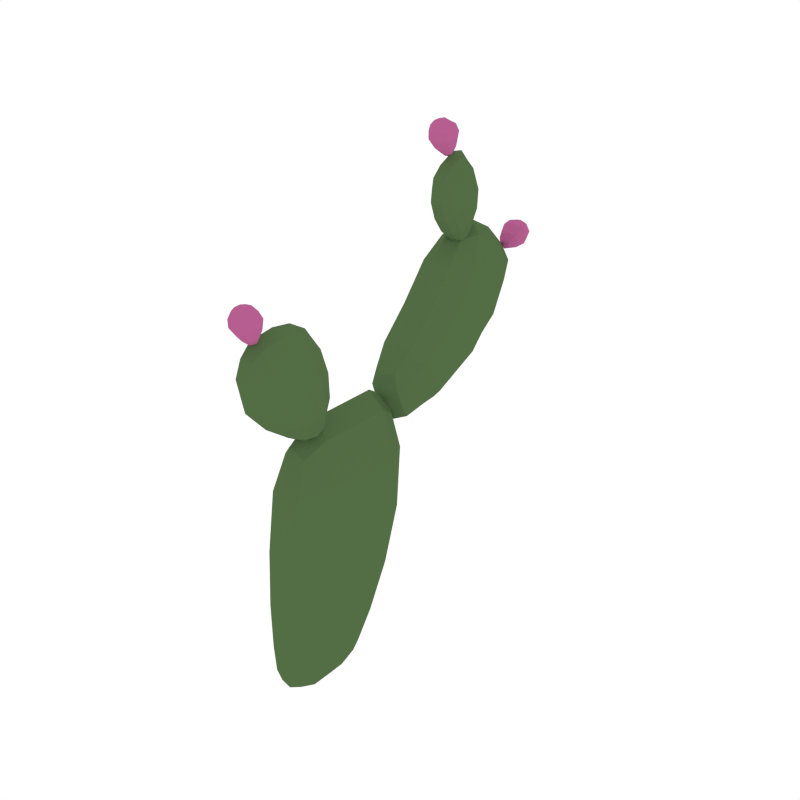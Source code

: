 # Source: CactusFlowers_5.blend  (saved by Blender 2.91.10; exported with 4.5.12 LTS)
import bpy
from mathutils import Matrix  # noqa: F401  (used for matrix-valued properties, if any)

bpy.ops.wm.read_factory_settings(use_empty=True)
scene = bpy.context.scene
scene.name = 'Scene'

# ---- collections
col_collection_1 = bpy.data.collections.new('Collection 1'); scene.collection.children.link(col_collection_1)

# ---- materials (node trees are filled in below, after node groups)
mat_green = bpy.data.materials.new('Green')
mat_green.alpha_threshold = 0.0
mat_green.diffuse_color = (0.08744, 0.1523, 0.05986, 1.0)
mat_green.roughness = 0.5
mat_pink = bpy.data.materials.new('Pink')
mat_pink.alpha_threshold = 0.0
mat_pink.diffuse_color = (0.4672, 0.1131, 0.277, 1.0)
mat_pink.roughness = 0.5

# ---- material node trees

# ---- world
world_world = bpy.data.worlds.new('World'); scene.world = world_world
world_world.color = (1.0, 1.0, 1.0)
world_world.use_sun_shadow = False
world_world.sun_shadow_jitter_overblur = 0.0
world_world.cycles.sampling_method = 'NONE'
world_world.cycles.sample_map_resolution = 256

# ---- meshes
me_circle = bpy.data.meshes.new('Circle')
me_circle.from_pydata([(-1.187e-07, 2.85e-07, 0.0)], [], [])
_uv = me_circle.uv_layers.new(name='UVMap')
_uv.uv.foreach_set('vector', [])
me_circle.use_remesh_fix_poles = True
me_circle.use_remesh_preserve_attributes = False
me_circle.use_mirror_vertex_groups = False
me_circle.update()
me_cube_038 = bpy.data.meshes.new('Cube.038')
me_cube_038.from_pydata([(1.513e-16, 0.5331, 0.659), (0.02491, 0.5825, 0.6824), (0.02076, 0.5519, 0.6679), (-0.02076, 0.5519, 0.6679), (0.003734, 0.5437, 0.6852), (-0.003734, 0.5601, 0.6505), (1.49e-16, 0.5943, 0.688), (-0.02491, 0.5825, 0.6824), (0.004481, 0.5727, 0.7032), (-0.004481, 0.5924, 0.6616), (-2.115e-07, 0.3602, 0.8646), (0.02491, 0.3431, 0.9165), (0.02076, 0.3537, 0.8843), (-0.02076, 0.3537, 0.8843), (0.003734, 0.3355, 0.8784), (-0.003734, 0.3719, 0.8903), (-2.115e-07, 0.339, 0.9289), (-0.02491, 0.3431, 0.9165), (0.00448, 0.3213, 0.9093), (-0.004481, 0.365, 0.9237), (-2.115e-07, -0.09802, 0.6793), (0.02491, -0.1151, 0.7312), (0.02076, -0.1045, 0.699), (-0.02076, -0.1045, 0.699), (0.003734, -0.1227, 0.6931), (-0.003734, -0.08631, 0.705), (-2.115e-07, -0.1192, 0.7436), (-0.02491, -0.1151, 0.7312), (0.00448, -0.1369, 0.724), (-0.004481, -0.09324, 0.7384), (-0.04628, 0.01651, 0.3877), (-0.006858, -0.06725, 0.3911), (0.0422, 0.1617, 0.3844), (-0.006858, 0.2232, 0.3844), (-0.006858, -0.02645, -0.00829), (-0.006858, 0.02837, 0.504), (-0.04349, 0.06493, 0.02752), (-0.006858, 0.1776, 0.1641), (0.04572, 0.1257, 0.1641), (-0.006858, -0.0881, 0.1725), (0.04572, -0.007127, 0.1683), (-0.006858, 0.1617, 0.504), (-0.006858, 0.04015, -0.00829), (0.0422, 0.01651, 0.3877), (-0.04628, 0.1617, 0.3844), (-0.04727, -0.007127, 0.1683), (-0.04628, 0.3832, 0.6588), (-0.006858, 0.3283, 0.6878), (0.0422, 0.4611, 0.5836), (-0.006858, 0.4841, 0.5374), (-0.006858, 0.1833, 0.4787), (-0.006858, 0.4395, 0.7358), (-0.04628, 0.2937, 0.4656), (-0.006858, 0.3044, 0.4395), (0.0422, 0.2937, 0.4656), (-0.006858, 0.2272, 0.5689), (0.0422, 0.2551, 0.5303), (-0.006858, 0.5388, 0.6632), (-0.006858, 0.2039, 0.4272), (0.0422, 0.3832, 0.6588), (-0.04628, 0.4611, 0.5836), (-0.04628, 0.2551, 0.5303), (-0.02158, -0.008125, 0.6373), (0.001254, 0.03189, 0.6351), (0.02967, -0.09198, 0.6329), (0.001254, -0.1358, 0.6263), (0.001254, 0.02788, 0.4861), (0.001254, -0.02514, 0.6896), (-0.02158, -0.04757, 0.5282), (0.001254, -0.08577, 0.5323), (0.02967, -0.04757, 0.5282), (0.001254, 0.04613, 0.5471), (0.02967, 0.01838, 0.5356), (0.001254, -0.09636, 0.6896), (0.001254, -0.007537, 0.4801), (0.02967, -0.008125, 0.6373), (-0.02158, -0.09198, 0.6329), (-0.02158, 0.01838, 0.5356), (-0.0113, 0.337, 0.8056), (0.00463, 0.3193, 0.788), (0.02446, 0.3862, 0.831), (0.00463, 0.4178, 0.8388), (0.00463, 0.3854, 0.7077), (0.00463, 0.3275, 0.8424), (-0.0113, 0.4066, 0.7542), (0.00463, 0.4305, 0.7655), (0.02446, 0.4066, 0.7542), (0.00463, 0.3492, 0.7335), (0.02446, 0.3659, 0.7382), (0.00463, 0.3667, 0.8729), (0.00463, 0.4075, 0.7195), (0.02446, 0.337, 0.8056), (-0.0113, 0.3862, 0.831), (-0.0113, 0.3659, 0.7382), (-0.04349, -0.02268, 0.02839), (0.0323, -0.02268, 0.02839), (-0.006858, -0.07626, 0.02927), (0.0323, 0.06493, 0.02752), (-0.006858, 0.09895, 0.02752), (-0.04727, 0.1257, 0.1641), (-0.009106, 0.5378, 0.6612), (-0.001638, 0.5414, 0.6536), (0.009106, 0.5378, 0.6612), (0.001638, 0.5342, 0.6688), (-0.02826, 0.569, 0.676), (-0.005083, 0.5802, 0.6524), (0.02826, 0.569, 0.676), (0.005083, 0.5578, 0.6995), (0.01277, 0.5581, 0.6549), (0.01837, 0.5458, 0.6809), (-0.01277, 0.5458, 0.6809), (-0.01837, 0.5581, 0.6549), (-0.01429, 0.5914, 0.6866), (-0.002571, 0.597, 0.6746), (0.01429, 0.5914, 0.6866), (0.002571, 0.5857, 0.6985), (0.01532, 0.5899, 0.6668), (0.02204, 0.5751, 0.698), (-0.01532, 0.5751, 0.698), (-0.02204, 0.5899, 0.6668), (-0.009106, 0.3586, 0.8695), (-0.001638, 0.3666, 0.8721), (0.009106, 0.3586, 0.8695), (0.001638, 0.3506, 0.8669), (-0.02826, 0.3478, 0.9023), (-0.005083, 0.3726, 0.9104), (0.02826, 0.3478, 0.9023), (0.005083, 0.323, 0.8941), (0.01277, 0.3673, 0.8888), (0.01837, 0.34, 0.8799), (-0.01277, 0.34, 0.8799), (-0.01837, 0.3673, 0.8888), (-0.01429, 0.3401, 0.9258), (-0.002571, 0.3526, 0.9299), (0.01429, 0.3401, 0.9258), (0.002571, 0.3275, 0.9217), (0.01532, 0.3595, 0.9219), (0.02204, 0.3267, 0.9111), (-0.01532, 0.3267, 0.9111), (-0.02204, 0.3595, 0.9219), (-0.009106, -0.09964, 0.6842), (-0.001638, -0.09165, 0.6868), (0.009106, -0.09964, 0.6842), (0.001638, -0.1076, 0.6816), (-0.02826, -0.1104, 0.717), (-0.005083, -0.08562, 0.7251), (0.02826, -0.1104, 0.717), (0.005083, -0.1352, 0.7088), (0.01277, -0.09086, 0.7035), (0.01837, -0.1182, 0.6945), (-0.01277, -0.1182, 0.6945), (-0.01837, -0.09086, 0.7035), (-0.01429, -0.1182, 0.7405), (-0.002571, -0.1056, 0.7446), (0.01429, -0.1182, 0.7405), (0.002571, -0.1307, 0.7364), (0.01532, -0.09871, 0.7366), (0.02204, -0.1315, 0.7258), (-0.01532, -0.1315, 0.7258), (-0.02204, -0.09871, 0.7366), (-0.03453, 0.2078, 0.3844), (-0.03453, 0.0254, 0.4749), (-0.006858, -0.03149, 0.4757), (0.02323, 0.1617, 0.4741), (-0.006858, 0.2078, 0.4741), (-0.006858, 0.06773, 0.0006636), (0.02075, 0.04634, 0.0006636), (-0.006858, -0.05932, 0.001099), (-0.03384, -0.02551, 0.0008812), (-0.03453, -0.04631, 0.3902), (0.02323, -0.04631, 0.3902), (0.02323, 0.2078, 0.3844), (-0.006858, 0.2118, 0.2696), (0.04979, 0.1527, 0.2696), (-0.006858, -0.08431, 0.2799), (-0.04841, 0.004675, 0.2748), (-0.03384, -0.06287, 0.02905), (0.02075, -0.06287, 0.02905), (0.02075, 0.09045, 0.02752), (-0.03478, 0.1646, 0.1641), (-0.03453, 0.1617, 0.4741), (0.02323, 0.0254, 0.4749), (0.02075, -0.02551, 0.0008812), (-0.03384, 0.04634, 0.0006636), (0.04979, 0.004675, 0.2748), (-0.04841, 0.1527, 0.2696), (-0.04399, 0.02601, 0.02774), (0.03406, 0.02601, 0.02774), (-0.006858, 0.09766, 0.504), (-0.006858, 0.01061, -0.00829), (0.04891, 0.0947, 0.3852), (-0.04817, 0.0947, 0.3852), (-0.03453, 0.4783, 0.5489), (-0.03453, 0.4255, 0.7165), (-0.006858, 0.3816, 0.7347), (0.02323, 0.5193, 0.6433), (-0.006858, 0.5446, 0.6063), (-0.006858, 0.2362, 0.425), (0.02323, 0.2263, 0.4368), (-0.006858, 0.1911, 0.5218), (-0.03453, 0.2012, 0.4916), (-0.03453, 0.342, 0.6806), (0.02323, 0.342, 0.6806), (0.02323, 0.4783, 0.5489), (-0.006858, 0.3923, 0.4754), (0.04891, 0.3804, 0.5143), (-0.006858, 0.2775, 0.6232), (-0.04817, 0.323, 0.5882), (-0.03453, 0.2341, 0.5593), (0.02323, 0.2341, 0.5593), (0.02323, 0.3017, 0.446), (-0.03453, 0.3017, 0.446), (-0.03453, 0.5193, 0.6433), (0.02323, 0.4255, 0.7165), (0.02323, 0.2012, 0.4916), (-0.03453, 0.2263, 0.4368), (0.04891, 0.323, 0.5882), (-0.04817, 0.3804, 0.5143), (-0.04817, 0.2787, 0.4948), (0.04891, 0.2787, 0.4948), (-0.006858, 0.4945, 0.7067), (-0.006858, 0.1915, 0.4454), (0.04891, 0.4301, 0.6255), (-0.04817, 0.4301, 0.6255), (-0.01478, -0.1249, 0.628), (-0.01478, -0.02089, 0.6765), (0.001254, 0.006922, 0.6707), (0.01868, -0.09526, 0.6754), (0.001254, -0.124, 0.6685), (0.001254, -0.03927, 0.4986), (0.01868, -0.01754, 0.4921), (0.001254, 0.03798, 0.5099), (-0.01478, 0.02551, 0.4985), (-0.01478, 0.02189, 0.6357), (0.01868, 0.02189, 0.6357), (0.01868, -0.1249, 0.628), (0.001254, -0.1252, 0.5764), (0.03356, -0.07868, 0.5784), (0.001254, 0.04617, 0.5911), (-0.02267, 0.00701, 0.5858), (-0.01478, 0.0392, 0.5443), (0.01868, 0.0392, 0.5443), (0.01868, -0.07622, 0.5313), (-0.01478, -0.07622, 0.5313), (-0.01478, -0.09526, 0.6754), (0.01868, -0.02089, 0.6765), (0.01868, 0.02551, 0.4985), (-0.01478, -0.01754, 0.4921), (0.03356, 0.00701, 0.5858), (-0.02267, -0.07868, 0.5784), (-0.02267, -0.01198, 0.528), (0.03356, -0.01198, 0.528), (0.001254, -0.06075, 0.6948), (0.001254, 0.01349, 0.4761), (0.03356, -0.0491, 0.6373), (-0.02267, -0.0491, 0.6373), (-0.006556, 0.4099, 0.8368), (-0.006556, 0.3298, 0.8332), (0.00463, 0.3179, 0.8183), (0.01679, 0.3716, 0.8624), (0.00463, 0.3915, 0.8691), (0.00463, 0.4176, 0.7393), (0.01679, 0.4072, 0.7282), (0.00463, 0.3696, 0.7164), (-0.006556, 0.3805, 0.7153), (-0.006556, 0.3238, 0.7924), (0.01679, 0.3238, 0.7924), (0.01679, 0.4099, 0.8368), (0.00463, 0.4345, 0.7986), (0.02717, 0.4011, 0.7908), (0.00463, 0.3303, 0.7577), (-0.01207, 0.349, 0.7703), (-0.006556, 0.3534, 0.7347), (0.01679, 0.3534, 0.7347), (0.01679, 0.4245, 0.7627), (-0.006556, 0.4245, 0.7627), (-0.006556, 0.3716, 0.8624), (0.01679, 0.3298, 0.8332), (0.01679, 0.3805, 0.7153), (-0.006556, 0.4072, 0.7282), (0.02717, 0.349, 0.7703), (-0.01207, 0.4011, 0.7908), (-0.01207, 0.3845, 0.7446), (0.02717, 0.3845, 0.7446), (0.00463, 0.3448, 0.8606), (0.00463, 0.3976, 0.7083), (0.02717, 0.3581, 0.8207), (-0.01207, 0.3581, 0.8207), (-0.03478, -0.06786, 0.1714), (0.02411, -0.06786, 0.1714), (0.02411, 0.1646, 0.1641), (-0.03384, 0.09045, 0.02752), (-0.04965, 0.06657, 0.1651), (0.05419, 0.06657, 0.1651), (-0.04493, -0.01691, 0.08171), (0.03742, -0.01691, 0.08171), (-0.006858, -0.08371, 0.08385), (0.03742, 0.09252, 0.07957), (-0.006858, 0.1351, 0.07957), (-0.04493, 0.09252, 0.07957), (-0.01022, 0.5449, 0.6557), (0.007102, 0.5449, 0.6557), (-0.007102, 0.538, 0.6701), (0.01022, 0.538, 0.6701), (-0.01738, 0.5606, 0.6936), (-0.025, 0.5774, 0.6583), (0.01738, 0.5774, 0.6583), (0.025, 0.5606, 0.6936), (-0.009749, 0.5844, 0.6954), (-0.01403, 0.5938, 0.6756), (0.009749, 0.5938, 0.6756), (0.01403, 0.5844, 0.6954), (-0.01022, 0.3649, 0.8758), (0.007102, 0.3649, 0.8758), (-0.007102, 0.3497, 0.8709), (0.01022, 0.3497, 0.8709), (-0.01738, 0.3292, 0.8962), (-0.025, 0.3664, 0.9084), (0.01738, 0.3664, 0.9084), (0.025, 0.3292, 0.8962), (-0.009749, 0.3304, 0.92), (-0.01403, 0.3513, 0.9268), (0.009749, 0.3513, 0.9268), (0.01403, 0.3304, 0.92), (-0.01022, -0.09331, 0.6905), (0.007102, -0.09331, 0.6905), (-0.007102, -0.1085, 0.6855), (0.01022, -0.1085, 0.6855), (-0.01738, -0.129, 0.7109), (-0.025, -0.09182, 0.7231), (0.01738, -0.09182, 0.7231), (0.025, -0.129, 0.7109), (-0.009749, -0.1278, 0.7347), (-0.01403, -0.1069, 0.7415), (0.009749, -0.1069, 0.7415), (0.01403, -0.1278, 0.7347), (-0.02708, 0.1959, 0.4508), (-0.02708, -0.0208, 0.4534), (0.01443, 0.1959, 0.4508), (0.01443, -0.0208, 0.4534), (-0.02677, 0.06823, 0.007628), (-0.02677, -0.05171, 0.008304), (0.01333, -0.05171, 0.008304), (0.01333, 0.06823, 0.007628), (-0.03507, 0.197, 0.2696), (-0.03507, -0.06207, 0.2786), (0.02513, -0.06207, 0.2786), (0.02513, 0.197, 0.2696), (-0.03501, 0.09692, 0.4743), (0.02491, 0.09692, 0.4743), (0.02119, 0.01446, 0.0007179), (-0.03396, 0.01446, 0.0007179), (0.06029, 0.08618, 0.2709), (-0.05137, 0.08618, 0.2709), (-0.02708, 0.5206, 0.6011), (-0.02708, 0.3828, 0.7161), (0.01443, 0.5206, 0.6011), (0.01443, 0.3828, 0.7161), (-0.02708, 0.2506, 0.4332), (-0.02708, 0.2045, 0.5236), (0.01443, 0.2045, 0.5236), (0.01443, 0.2506, 0.4332), (-0.03501, 0.3894, 0.4851), (-0.03501, 0.2889, 0.6145), (0.02491, 0.2889, 0.6145), (0.02491, 0.3894, 0.4851), (-0.03501, 0.4784, 0.6864), (0.02491, 0.4784, 0.6864), (0.02491, 0.2133, 0.4577), (-0.03501, 0.2133, 0.4577), (0.05897, 0.3601, 0.5521), (-0.051, 0.3601, 0.5521), (-0.01046, -0.1169, 0.6599), (-0.01046, 0.003674, 0.6633), (0.01359, -0.1169, 0.6599), (0.01359, 0.003674, 0.6633), (-0.01046, -0.04347, 0.5053), (-0.01046, 0.03537, 0.5157), (0.01359, 0.03537, 0.5157), (0.01359, -0.04347, 0.5053), (-0.01505, -0.1136, 0.5769), (-0.01505, 0.03638, 0.5898), (0.01965, 0.03638, 0.5898), (0.01965, -0.1136, 0.5769), (-0.01505, -0.05784, 0.6804), (0.01965, -0.05784, 0.6804), (0.01965, 0.007125, 0.4891), (-0.01505, 0.007125, 0.4891), (0.03939, -0.03399, 0.5812), (-0.02431, -0.03399, 0.5812), (-0.003542, 0.3913, 0.859), (-0.003542, 0.3224, 0.8155), (0.01324, 0.3913, 0.859), (0.01324, 0.3224, 0.8155), (-0.003542, 0.417, 0.7424), (-0.003542, 0.3682, 0.7207), (0.01324, 0.3682, 0.7207), (0.01324, 0.417, 0.7424), (-0.006746, 0.4261, 0.7967), (-0.006746, 0.335, 0.7608), (0.01747, 0.335, 0.7608), (0.01747, 0.4261, 0.7967), (-0.006746, 0.3482, 0.8506), (0.01747, 0.3482, 0.8506), (0.01747, 0.3943, 0.7174), (-0.006746, 0.3943, 0.7174), (0.03124, 0.3713, 0.7818), (-0.01321, 0.3713, 0.7818), (-0.0342, -0.06701, 0.08331), (0.02203, -0.06701, 0.08331), (0.02203, 0.1245, 0.07957), (-0.0342, 0.1245, 0.07957), (-0.04614, 0.04385, 0.08011), (0.04173, 0.04385, 0.08011)], [], [(0, 103, 302, 100), (0, 100, 300, 101), (0, 101, 301, 102), (0, 102, 303, 103), (1, 117, 307, 106), (1, 106, 306, 116), (1, 116, 310, 114), (1, 114, 311, 117), (2, 109, 303, 102), (2, 102, 301, 108), (2, 108, 306, 106), (2, 106, 307, 109), (3, 111, 300, 100), (3, 100, 302, 110), (3, 110, 304, 104), (3, 104, 305, 111), (4, 110, 302, 103), (4, 103, 303, 109), (4, 109, 307, 107), (4, 107, 304, 110), (5, 108, 301, 101), (5, 101, 300, 111), (5, 111, 305, 105), (5, 105, 306, 108), (6, 112, 308, 115), (6, 115, 311, 114), (6, 114, 310, 113), (6, 113, 309, 112), (7, 119, 305, 104), (7, 104, 304, 118), (7, 118, 308, 112), (7, 112, 309, 119), (8, 118, 304, 107), (8, 107, 307, 117), (8, 117, 311, 115), (8, 115, 308, 118), (9, 116, 306, 105), (9, 105, 305, 119), (9, 119, 309, 113), (9, 113, 310, 116), (10, 123, 314, 120), (10, 120, 312, 121), (10, 121, 313, 122), (10, 122, 315, 123), (11, 137, 319, 126), (11, 126, 318, 136), (11, 136, 322, 134), (11, 134, 323, 137), (12, 129, 315, 122), (12, 122, 313, 128), (12, 128, 318, 126), (12, 126, 319, 129), (13, 131, 312, 120), (13, 120, 314, 130), (13, 130, 316, 124), (13, 124, 317, 131), (14, 130, 314, 123), (14, 123, 315, 129), (14, 129, 319, 127), (14, 127, 316, 130), (15, 128, 313, 121), (15, 121, 312, 131), (15, 131, 317, 125), (15, 125, 318, 128), (16, 132, 320, 135), (16, 135, 323, 134), (16, 134, 322, 133), (16, 133, 321, 132), (17, 139, 317, 124), (17, 124, 316, 138), (17, 138, 320, 132), (17, 132, 321, 139), (18, 138, 316, 127), (18, 127, 319, 137), (18, 137, 323, 135), (18, 135, 320, 138), (19, 136, 318, 125), (19, 125, 317, 139), (19, 139, 321, 133), (19, 133, 322, 136), (20, 143, 326, 140), (20, 140, 324, 141), (20, 141, 325, 142), (20, 142, 327, 143), (21, 157, 331, 146), (21, 146, 330, 156), (21, 156, 334, 154), (21, 154, 335, 157), (22, 149, 327, 142), (22, 142, 325, 148), (22, 148, 330, 146), (22, 146, 331, 149), (23, 151, 324, 140), (23, 140, 326, 150), (23, 150, 328, 144), (23, 144, 329, 151), (24, 150, 326, 143), (24, 143, 327, 149), (24, 149, 331, 147), (24, 147, 328, 150), (25, 148, 325, 141), (25, 141, 324, 151), (25, 151, 329, 145), (25, 145, 330, 148), (26, 152, 332, 155), (26, 155, 335, 154), (26, 154, 334, 153), (26, 153, 333, 152), (27, 159, 329, 144), (27, 144, 328, 158), (27, 158, 332, 152), (27, 152, 333, 159), (28, 158, 328, 147), (28, 147, 331, 157), (28, 157, 335, 155), (28, 155, 332, 158), (29, 156, 330, 145), (29, 145, 329, 159), (29, 159, 333, 153), (29, 153, 334, 156), (30, 191, 353, 175), (30, 175, 345, 169), (30, 169, 337, 161), (30, 161, 348, 191), (31, 169, 345, 174), (31, 174, 346, 170), (31, 170, 339, 162), (31, 162, 337, 169), (32, 190, 352, 173), (32, 173, 347, 171), (32, 171, 338, 163), (32, 163, 349, 190), (33, 171, 347, 172), (33, 172, 344, 160), (33, 160, 336, 164), (33, 164, 338, 171), (34, 168, 351, 189), (34, 189, 350, 182), (34, 182, 342, 167), (34, 167, 341, 168), (35, 188, 348, 161), (35, 161, 337, 162), (35, 162, 339, 181), (35, 181, 349, 188), (36, 299, 411, 291), (36, 291, 340, 183), (36, 183, 351, 186), (36, 186, 412, 299), (37, 290, 410, 298), (37, 298, 411, 179), (37, 179, 344, 172), (37, 172, 347, 290), (38, 293, 413, 297), (38, 297, 410, 290), (38, 290, 347, 173), (38, 173, 352, 293), (39, 288, 408, 296), (39, 296, 409, 289), (39, 289, 346, 174), (39, 174, 345, 288), (40, 289, 409, 295), (40, 295, 413, 293), (40, 293, 352, 184), (40, 184, 346, 289), (41, 164, 336, 180), (41, 180, 348, 188), (41, 188, 349, 163), (41, 163, 338, 164), (42, 183, 340, 165), (42, 165, 343, 166), (42, 166, 350, 189), (42, 189, 351, 183), (43, 170, 346, 184), (43, 184, 352, 190), (43, 190, 349, 181), (43, 181, 339, 170), (44, 160, 344, 185), (44, 185, 353, 191), (44, 191, 348, 180), (44, 180, 336, 160), (45, 292, 412, 294), (45, 294, 408, 288), (45, 288, 345, 175), (45, 175, 353, 292), (46, 223, 371, 207), (46, 207, 363, 201), (46, 201, 355, 193), (46, 193, 366, 223), (47, 201, 363, 206), (47, 206, 364, 202), (47, 202, 357, 194), (47, 194, 355, 201), (48, 222, 370, 205), (48, 205, 365, 203), (48, 203, 356, 195), (48, 195, 367, 222), (49, 203, 365, 204), (49, 204, 362, 192), (49, 192, 354, 196), (49, 196, 356, 203), (50, 200, 369, 221), (50, 221, 368, 214), (50, 214, 360, 199), (50, 199, 359, 200), (51, 220, 366, 193), (51, 193, 355, 194), (51, 194, 357, 213), (51, 213, 367, 220), (52, 217, 362, 211), (52, 211, 358, 215), (52, 215, 369, 218), (52, 218, 371, 217), (53, 210, 361, 197), (53, 197, 358, 211), (53, 211, 362, 204), (53, 204, 365, 210), (54, 219, 368, 198), (54, 198, 361, 210), (54, 210, 365, 205), (54, 205, 370, 219), (55, 208, 359, 199), (55, 199, 360, 209), (55, 209, 364, 206), (55, 206, 363, 208), (56, 209, 360, 214), (56, 214, 368, 219), (56, 219, 370, 216), (56, 216, 364, 209), (57, 196, 354, 212), (57, 212, 366, 220), (57, 220, 367, 195), (57, 195, 356, 196), (58, 215, 358, 197), (58, 197, 361, 198), (58, 198, 368, 221), (58, 221, 369, 215), (59, 202, 364, 216), (59, 216, 370, 222), (59, 222, 367, 213), (59, 213, 357, 202), (60, 192, 362, 217), (60, 217, 371, 223), (60, 223, 366, 212), (60, 212, 354, 192), (61, 218, 369, 200), (61, 200, 359, 208), (61, 208, 363, 207), (61, 207, 371, 218), (62, 239, 389, 255), (62, 255, 384, 225), (62, 225, 373, 233), (62, 233, 381, 239), (63, 238, 381, 233), (63, 233, 373, 226), (63, 226, 375, 234), (63, 234, 382, 238), (64, 237, 388, 254), (64, 254, 385, 227), (64, 227, 374, 235), (64, 235, 383, 237), (65, 236, 383, 235), (65, 235, 374, 228), (65, 228, 372, 224), (65, 224, 380, 236), (66, 253, 387, 232), (66, 232, 377, 231), (66, 231, 378, 246), (66, 246, 386, 253), (67, 225, 384, 252), (67, 252, 385, 245), (67, 245, 375, 226), (67, 226, 373, 225), (68, 243, 380, 249), (68, 249, 389, 250), (68, 250, 387, 247), (68, 247, 376, 243), (69, 229, 379, 242), (69, 242, 383, 236), (69, 236, 380, 243), (69, 243, 376, 229), (70, 230, 386, 251), (70, 251, 388, 237), (70, 237, 383, 242), (70, 242, 379, 230), (71, 231, 377, 240), (71, 240, 381, 238), (71, 238, 382, 241), (71, 241, 378, 231), (72, 246, 378, 241), (72, 241, 382, 248), (72, 248, 388, 251), (72, 251, 386, 246), (73, 244, 372, 228), (73, 228, 374, 227), (73, 227, 385, 252), (73, 252, 384, 244), (74, 229, 376, 247), (74, 247, 387, 253), (74, 253, 386, 230), (74, 230, 379, 229), (75, 248, 382, 234), (75, 234, 375, 245), (75, 245, 385, 254), (75, 254, 388, 248), (76, 249, 380, 224), (76, 224, 372, 244), (76, 244, 384, 255), (76, 255, 389, 249), (77, 232, 387, 250), (77, 250, 389, 239), (77, 239, 381, 240), (77, 240, 377, 232), (78, 287, 407, 271), (78, 271, 399, 265), (78, 265, 391, 257), (78, 257, 402, 287), (79, 265, 399, 270), (79, 270, 400, 266), (79, 266, 393, 258), (79, 258, 391, 265), (80, 286, 406, 269), (80, 269, 401, 267), (80, 267, 392, 259), (80, 259, 403, 286), (81, 267, 401, 268), (81, 268, 398, 256), (81, 256, 390, 260), (81, 260, 392, 267), (82, 264, 405, 285), (82, 285, 404, 278), (82, 278, 396, 263), (82, 263, 395, 264), (83, 284, 402, 257), (83, 257, 391, 258), (83, 258, 393, 277), (83, 277, 403, 284), (84, 281, 398, 275), (84, 275, 394, 279), (84, 279, 405, 282), (84, 282, 407, 281), (85, 274, 397, 261), (85, 261, 394, 275), (85, 275, 398, 268), (85, 268, 401, 274), (86, 283, 404, 262), (86, 262, 397, 274), (86, 274, 401, 269), (86, 269, 406, 283), (87, 272, 395, 263), (87, 263, 396, 273), (87, 273, 400, 270), (87, 270, 399, 272), (88, 273, 396, 278), (88, 278, 404, 283), (88, 283, 406, 280), (88, 280, 400, 273), (89, 260, 390, 276), (89, 276, 402, 284), (89, 284, 403, 259), (89, 259, 392, 260), (90, 279, 394, 261), (90, 261, 397, 262), (90, 262, 404, 285), (90, 285, 405, 279), (91, 266, 400, 280), (91, 280, 406, 286), (91, 286, 403, 277), (91, 277, 393, 266), (92, 256, 398, 281), (92, 281, 407, 287), (92, 287, 402, 276), (92, 276, 390, 256), (93, 282, 405, 264), (93, 264, 395, 272), (93, 272, 399, 271), (93, 271, 407, 282), (94, 186, 351, 168), (94, 168, 341, 176), (94, 176, 408, 294), (94, 294, 412, 186), (95, 177, 342, 182), (95, 182, 350, 187), (95, 187, 413, 295), (95, 295, 409, 177), (96, 176, 341, 167), (96, 167, 342, 177), (96, 177, 409, 296), (96, 296, 408, 176), (97, 187, 350, 166), (97, 166, 343, 178), (97, 178, 410, 297), (97, 297, 413, 187), (98, 178, 343, 165), (98, 165, 340, 291), (98, 291, 411, 298), (98, 298, 410, 178), (99, 185, 344, 179), (99, 179, 411, 299), (99, 299, 412, 292), (99, 292, 353, 185)])
me_cube_038.polygons.foreach_set('material_index', [1, 1, 1, 1, 1, 1, 1, 1, 1, 1, 1, 1, 1, 1, 1, 1, 1, 1, 1, 1, 1, 1, 1, 1, 1, 1, 1, 1, 1, 1, 1, 1, 1, 1, 1, 1, 1, 1, 1, 1, 1, 1, 1, 1, 1, 1, 1, 1, 1, 1, 1, 1, 1, 1, 1, 1, 1, 1, 1, 1, 1, 1, 1, 1, 1, 1, 1, 1, 1, 1, 1, 1, 1, 1, 1, 1, 1, 1, 1, 1, 1, 1, 1, 1, 1, 1, 1, 1, 1, 1, 1, 1, 1, 1, 1, 1, 1, 1, 1, 1, 1, 1, 1, 1, 1, 1, 1, 1, 1, 1, 1, 1, 1, 1, 1, 1, 1, 1, 1, 1, 0, 0, 0, 0, 0, 0, 0, 0, 0, 0, 0, 0, 0, 0, 0, 0, 0, 0, 0, 0, 0, 0, 0, 0, 0, 0, 0, 0, 0, 0, 0, 0, 0, 0, 0, 0, 0, 0, 0, 0, 0, 0, 0, 0, 0, 0, 0, 0, 0, 0, 0, 0, 0, 0, 0, 0, 0, 0, 0, 0, 0, 0, 0, 0, 0, 0, 0, 0, 0, 0, 0, 0, 0, 0, 0, 0, 0, 0, 0, 0, 0, 0, 0, 0, 0, 0, 0, 0, 0, 0, 0, 0, 0, 0, 0, 0, 0, 0, 0, 0, 0, 0, 0, 0, 0, 0, 0, 0, 0, 0, 0, 0, 0, 0, 0, 0, 0, 0, 0, 0, 0, 0, 0, 0, 0, 0, 0, 0, 0, 0, 0, 0, 0, 0, 0, 0, 0, 0, 0, 0, 0, 0, 0, 0, 0, 0, 0, 0, 0, 0, 0, 0, 0, 0, 0, 0, 0, 0, 0, 0, 0, 0, 0, 0, 0, 0, 0, 0, 0, 0, 0, 0, 0, 0, 0, 0, 0, 0, 0, 0, 0, 0, 0, 0, 0, 0, 0, 0, 0, 0, 0, 0, 0, 0, 0, 0, 0, 0, 0, 0, 0, 0, 0, 0, 0, 0, 0, 0, 0, 0, 0, 0, 0, 0, 0, 0, 0, 0, 0, 0, 0, 0, 0, 0, 0, 0, 0, 0, 0, 0, 0, 0, 0, 0, 0, 0, 0, 0, 0, 0, 0, 0, 0, 0, 0, 0, 0, 0, 0, 0, 0, 0, 0, 0, 0, 0, 0, 0, 0, 0, 0, 0, 0, 0, 0, 0, 0, 0, 0, 0, 0, 0, 0, 0, 0, 0, 0, 0, 0, 0])
me_cube_038.materials.append(mat_green)
me_cube_038.materials.append(mat_pink)
me_cube_038.use_remesh_preserve_volume = False
me_cube_038.use_remesh_preserve_attributes = False
me_cube_038.use_mirror_vertex_groups = False
me_cube_038.update()

# ---- objects
ob_circle = bpy.data.objects.new('Circle', me_circle)
ob_cactusflowers_5 = bpy.data.objects.new('CactusFlowers_5', me_cube_038)

# ---- transforms, parenting, visibility, modifiers, constraints
ob_circle.location = (0.0, 0.0, 0.0)
ob_circle.lineart.crease_threshold = 0.0
ob_cactusflowers_5.location = (0.0, 0.0, 0.0)
ob_cactusflowers_5.lineart.crease_threshold = 0.0

# ---- collection membership
scene.collection.objects.link(ob_circle)
col_collection_1.objects.link(ob_cactusflowers_5)

# ---- scene / render settings (as saved in the file)
scene.frame_start = 1; scene.frame_end = 250; scene.frame_set(0)
scene.render.engine = 'CYCLES'
scene.render.resolution_x = 1000
scene.render.resolution_y = 1000
scene.render.dither_intensity = 0.0
scene.cycles.samples = 200
scene.cycles.sampling_pattern = 'TABULATED_SOBOL'
scene.cycles.light_sampling_threshold = 0.0
scene.cycles.use_adaptive_sampling = False
scene.cycles.use_light_tree = False
scene.cycles.caustics_reflective = False
scene.cycles.caustics_refractive = False
scene.cycles.blur_glossy = 0.0
scene.cycles.max_bounces = 2
scene.cycles.pixel_filter_type = 'GAUSSIAN'
scene.cycles.sample_clamp_indirect = 0.0
scene.view_settings.view_transform = 'Standard'
bpy.context.view_layer.update()

# ---- added for rendering (the .blend has no active camera): camera
cam_auto = bpy.data.cameras.new('AutoCamera')
cam_auto.lens = 50.0
cam_auto.sensor_width = 36.0
cam_auto.clip_end = 1000.0
ob_auto_camera = bpy.data.objects.new('AutoCamera', cam_auto)
scene.collection.objects.link(ob_auto_camera)
ob_auto_camera.location = (1.11144, -1.09833, 1.34641)
ob_auto_camera.rotation_euler = (1.09748, -7.21219e-08, 0.694738)
scene.camera = ob_auto_camera
bpy.context.view_layer.update()
